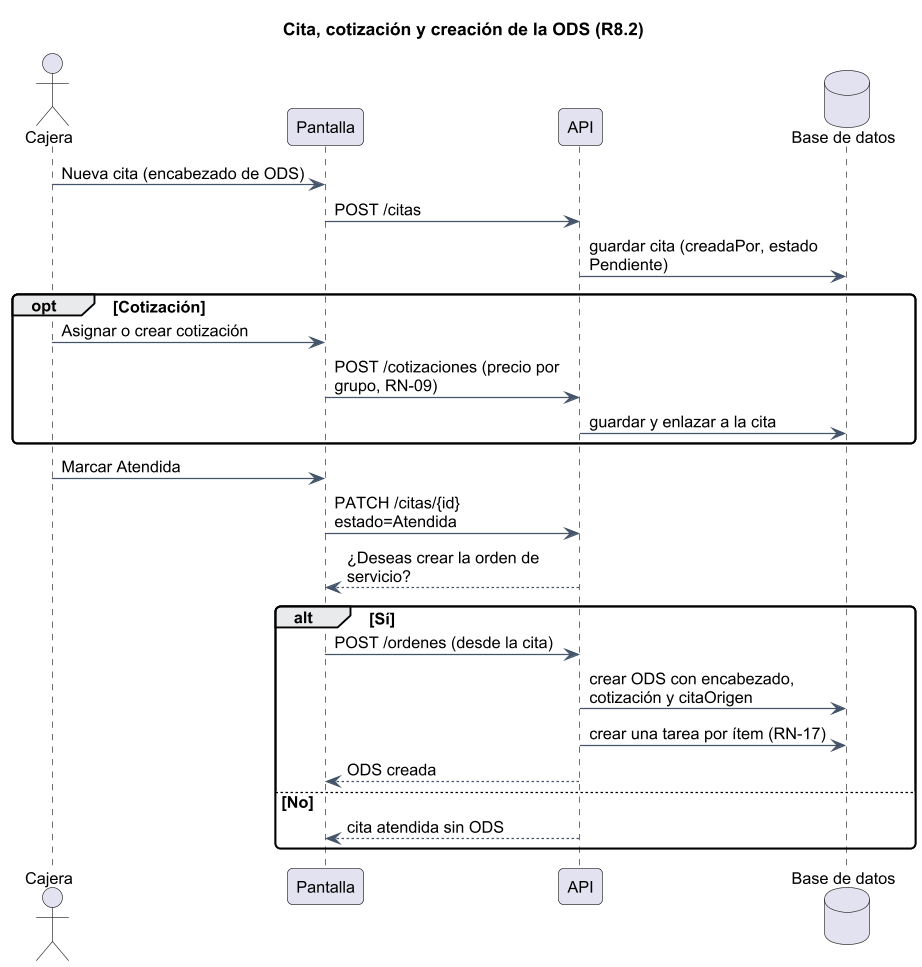

The diagram above was rendered by PlantUML. Its source (embedded in the PNG):
@startuml
!include _estilo.iuml
title Cita, cotización y creación de la ODS (R8.2)
actor Cajera
participant "Pantalla" as UI
participant "API" as API
database "Base de datos" as BD
Cajera -> UI : Nueva cita (encabezado de ODS)
UI -> API : POST /citas
API -> BD : guardar cita (creadaPor, estado Pendiente)
opt Cotización
  Cajera -> UI : Asignar o crear cotización
  UI -> API : POST /cotizaciones (precio por grupo, RN-09)
  API -> BD : guardar y enlazar a la cita
end
Cajera -> UI : Marcar Atendida
UI -> API : PATCH /citas/{id} estado=Atendida
API --> UI : ¿Deseas crear la orden de servicio?
alt Sí
  UI -> API : POST /ordenes (desde la cita)
  API -> BD : crear ODS con encabezado, cotización y citaOrigen
  API -> BD : crear una tarea por ítem (RN-17)
  API --> UI : ODS creada
else No
  API --> UI : cita atendida sin ODS
end
@enduml